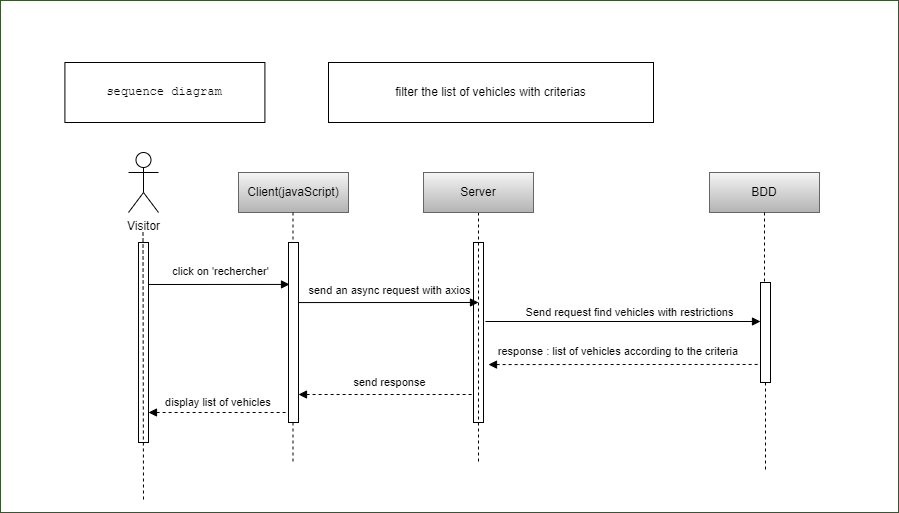

The diagram above was exported from draw.io. Its source (the exported page's mxGraphModel, read from the mxfile embedded in the PNG):
<mxGraphModel dx="2066" dy="-492" grid="1" gridSize="10" guides="1" tooltips="1" connect="1" arrows="1" fold="1" page="1" pageScale="1" pageWidth="850" pageHeight="1100" math="0" shadow="0">
  <root>
    <mxCell id="0" />
    <mxCell id="1" parent="0" />
    <mxCell id="2" value="App" style="rounded=0;whiteSpace=wrap;html=1;fontFamily=Helvetica;fontSize=30;fontColor=#ffffff;verticalAlign=top;fillColor=#FFFFFF;strokeColor=#3A5431;backgroundOutline=0;" parent="1" vertex="1">
      <mxGeometry x="-48" y="1878" width="898" height="512" as="geometry" />
    </mxCell>
    <mxCell id="3" value="&lt;pre dir=&quot;ltr&quot; data-ved=&quot;2ahUKEwjTnIHI8ouDAxXJUKQEHYWSAA4Q3ewLegQIBRAP&quot; style=&quot;text-align:left&quot; id=&quot;tw-target-text&quot; data-placeholder=&quot;Traduction&quot; class=&quot;tw-data-text tw-text-large tw-ta&quot;&gt;&lt;span lang=&quot;en&quot; class=&quot;Y2IQFc&quot;&gt;sequence diagram&lt;/span&gt;&lt;/pre&gt;" style="rounded=0;whiteSpace=wrap;html=1;fontColor=#000000;labelBackgroundColor=#FFFFFF;strokeColor=#000000;fillColor=#FFFFFF;" parent="1" vertex="1">
      <mxGeometry x="16.41" y="1940" width="200" height="60" as="geometry" />
    </mxCell>
    <mxCell id="4" value="Visitor" style="shape=umlActor;verticalLabelPosition=bottom;verticalAlign=top;html=1;fontColor=#000000;labelBackgroundColor=#FFFFFF;strokeColor=#000000;" parent="1" vertex="1">
      <mxGeometry x="80" y="2030" width="30" height="60" as="geometry" />
    </mxCell>
    <mxCell id="5" value="" style="html=1;points=[];perimeter=orthogonalPerimeter;fontColor=#000000;labelBackgroundColor=#FFFFFF;" parent="1" vertex="1">
      <mxGeometry x="90" y="2120" width="10" height="200" as="geometry" />
    </mxCell>
    <mxCell id="6" value="" style="html=1;points=[];perimeter=orthogonalPerimeter;fontColor=#000000;labelBackgroundColor=#FFFFFF;" parent="1" vertex="1">
      <mxGeometry x="425" y="2120" width="10" height="180" as="geometry" />
    </mxCell>
    <mxCell id="7" style="edgeStyle=none;html=1;dashed=1;fontFamily=Helvetica;startArrow=none;startFill=0;endArrow=none;endFill=0;fontColor=#000000;labelBackgroundColor=#FFFFFF;strokeColor=#000000;" parent="1" source="8" edge="1">
      <mxGeometry relative="1" as="geometry">
        <mxPoint x="430" y="2340" as="targetPoint" />
      </mxGeometry>
    </mxCell>
    <mxCell id="8" value="Server" style="rounded=0;whiteSpace=wrap;html=1;labelBackgroundColor=none;fillColor=#f5f5f5;strokeColor=#666666;gradientColor=#b3b3b3;fontColor=#000000;" parent="1" vertex="1">
      <mxGeometry x="375" y="2050" width="110" height="40" as="geometry" />
    </mxCell>
    <mxCell id="9" value="BDD" style="rounded=0;whiteSpace=wrap;html=1;labelBackgroundColor=none;fillColor=#f5f5f5;strokeColor=#666666;gradientColor=#b3b3b3;fontColor=#000000;" parent="1" vertex="1">
      <mxGeometry x="661" y="2050" width="110" height="40" as="geometry" />
    </mxCell>
    <mxCell id="10" value="filter the list of vehicles with criterias" style="rounded=0;whiteSpace=wrap;html=1;fontColor=#000000;labelBackgroundColor=#FFFFFF;fillColor=#FFFFFF;strokeColor=#000000;" parent="1" vertex="1">
      <mxGeometry x="280" y="1940" width="325" height="60" as="geometry" />
    </mxCell>
    <mxCell id="11" style="edgeStyle=none;html=1;entryX=0;entryY=0.233;entryDx=0;entryDy=0;entryPerimeter=0;endArrow=block;endFill=1;fontColor=#000000;labelBackgroundColor=#FFFFFF;strokeColor=#000000;" parent="1" edge="1">
      <mxGeometry relative="1" as="geometry">
        <mxPoint x="100" y="2162" as="sourcePoint" />
        <mxPoint x="241" y="2161.94" as="targetPoint" />
        <Array as="points" />
      </mxGeometry>
    </mxCell>
    <mxCell id="12" value="&lt;pre dir=&quot;ltr&quot; data-ved=&quot;2ahUKEwiWief8te6CAxUTfqQEHRUeBPsQ3ewLegQICBAP&quot; style=&quot;text-align:left&quot; id=&quot;tw-target-text&quot; data-placeholder=&quot;Traduction&quot; class=&quot;tw-data-text tw-text-large tw-ta&quot;&gt;&lt;font face=&quot;Helvetica&quot;&gt;click on 'rechercher'&lt;/font&gt;&lt;/pre&gt;" style="edgeLabel;html=1;align=center;verticalAlign=middle;resizable=0;points=[];fontColor=#000000;labelBackgroundColor=none;" parent="11" vertex="1" connectable="0">
      <mxGeometry x="0.1718" y="-1" relative="1" as="geometry">
        <mxPoint x="-12" y="-13" as="offset" />
      </mxGeometry>
    </mxCell>
    <mxCell id="13" style="edgeStyle=none;html=1;endArrow=block;endFill=1;fontColor=#000000;labelBackgroundColor=#FFFFFF;strokeColor=#000000;" parent="1" edge="1">
      <mxGeometry relative="1" as="geometry">
        <mxPoint x="437" y="2199" as="sourcePoint" />
        <mxPoint x="712" y="2199" as="targetPoint" />
      </mxGeometry>
    </mxCell>
    <mxCell id="14" value="&lt;pre dir=&quot;ltr&quot; data-ved=&quot;2ahUKEwiWief8te6CAxUTfqQEHRUeBPsQ3ewLegQICBAP&quot; style=&quot;text-align:left&quot; id=&quot;tw-target-text&quot; data-placeholder=&quot;Traduction&quot; class=&quot;tw-data-text tw-text-large tw-ta&quot;&gt;&lt;font face=&quot;Helvetica&quot;&gt;Send request find vehicles with restrictions&lt;/font&gt;&lt;/pre&gt;" style="edgeLabel;html=1;align=center;verticalAlign=middle;resizable=0;points=[];fontColor=#000000;labelBackgroundColor=none;" parent="13" vertex="1" connectable="0">
      <mxGeometry x="0.1718" y="-1" relative="1" as="geometry">
        <mxPoint x="-18" y="-10" as="offset" />
      </mxGeometry>
    </mxCell>
    <mxCell id="15" style="edgeStyle=none;html=1;entryX=0.1;entryY=0.073;entryDx=0;entryDy=0;entryPerimeter=0;endArrow=none;endFill=0;startArrow=block;startFill=1;dashed=1;exitX=1.5;exitY=0.523;exitDx=0;exitDy=0;exitPerimeter=0;fontColor=#000000;labelBackgroundColor=#FFFFFF;strokeColor=#000000;" parent="1" edge="1">
      <mxGeometry relative="1" as="geometry">
        <mxPoint x="440" y="2242.0699999999997" as="sourcePoint" />
        <mxPoint x="711" y="2241.95" as="targetPoint" />
      </mxGeometry>
    </mxCell>
    <mxCell id="16" value="&lt;pre dir=&quot;ltr&quot; data-ved=&quot;2ahUKEwiWief8te6CAxUTfqQEHRUeBPsQ3ewLegQICBAP&quot; style=&quot;text-align:left&quot; id=&quot;tw-target-text&quot; data-placeholder=&quot;Traduction&quot; class=&quot;tw-data-text tw-text-large tw-ta&quot;&gt;&lt;font face=&quot;Helvetica&quot;&gt;response : list of vehicles according to the criteria &lt;/font&gt;&lt;/pre&gt;" style="edgeLabel;html=1;align=center;verticalAlign=middle;resizable=0;points=[];fontColor=#000000;labelBackgroundColor=none;" parent="15" vertex="1" connectable="0">
      <mxGeometry x="0.1718" y="-1" relative="1" as="geometry">
        <mxPoint x="-29" y="-13" as="offset" />
      </mxGeometry>
    </mxCell>
    <mxCell id="17" value="&lt;br&gt;" style="edgeLabel;html=1;align=center;verticalAlign=middle;resizable=0;points=[];fontFamily=Helvetica;fontColor=#000000;labelBackgroundColor=#FFFFFF;" parent="15" vertex="1" connectable="0">
      <mxGeometry x="0.6827" y="-1" relative="1" as="geometry">
        <mxPoint as="offset" />
      </mxGeometry>
    </mxCell>
    <mxCell id="18" style="edgeStyle=none;html=1;entryX=0.1;entryY=0.073;entryDx=0;entryDy=0;entryPerimeter=0;endArrow=none;endFill=0;startArrow=block;startFill=1;dashed=1;fontColor=#000000;labelBackgroundColor=#FFFFFF;strokeColor=#000000;" parent="1" source="26" edge="1">
      <mxGeometry relative="1" as="geometry">
        <mxPoint x="99" y="2272" as="sourcePoint" />
        <mxPoint x="425" y="2272" as="targetPoint" />
      </mxGeometry>
    </mxCell>
    <mxCell id="19" value="&lt;pre dir=&quot;ltr&quot; data-ved=&quot;2ahUKEwiWief8te6CAxUTfqQEHRUeBPsQ3ewLegQICBAP&quot; style=&quot;text-align:left&quot; id=&quot;tw-target-text&quot; data-placeholder=&quot;Traduction&quot; class=&quot;tw-data-text tw-text-large tw-ta&quot;&gt;&lt;font face=&quot;Helvetica&quot;&gt;send response&lt;/font&gt;&lt;/pre&gt;" style="edgeLabel;html=1;align=center;verticalAlign=middle;resizable=0;points=[];fontColor=#000000;labelBackgroundColor=none;" parent="18" vertex="1" connectable="0">
      <mxGeometry x="0.1718" y="-1" relative="1" as="geometry">
        <mxPoint x="-13" y="-13" as="offset" />
      </mxGeometry>
    </mxCell>
    <mxCell id="20" value="" style="edgeStyle=none;html=1;dashed=1;fontFamily=Helvetica;startArrow=none;startFill=0;endArrow=none;endFill=0;fontColor=#000000;labelBackgroundColor=#FFFFFF;strokeColor=#000000;" parent="1" source="9" target="21" edge="1">
      <mxGeometry relative="1" as="geometry">
        <mxPoint x="716" y="2640" as="targetPoint" />
        <mxPoint x="716" y="2090" as="sourcePoint" />
      </mxGeometry>
    </mxCell>
    <mxCell id="21" value="" style="html=1;points=[];perimeter=orthogonalPerimeter;fontColor=#000000;labelBackgroundColor=#FFFFFF;" parent="1" vertex="1">
      <mxGeometry x="712" y="2160" width="10" height="100" as="geometry" />
    </mxCell>
    <mxCell id="22" value="" style="edgeStyle=none;html=1;dashed=1;fontFamily=Helvetica;startArrow=none;startFill=0;endArrow=none;endFill=0;fontColor=#000000;labelBackgroundColor=#FFFFFF;strokeColor=#000000;" parent="1" source="21" edge="1">
      <mxGeometry relative="1" as="geometry">
        <mxPoint x="717" y="2350" as="targetPoint" />
        <mxPoint x="716" y="2260" as="sourcePoint" />
      </mxGeometry>
    </mxCell>
    <mxCell id="23" style="edgeStyle=none;html=1;dashed=1;fontFamily=Helvetica;startArrow=none;startFill=0;endArrow=none;endFill=0;fontColor=#000000;labelBackgroundColor=#FFFFFF;strokeColor=#000000;" parent="1" edge="1">
      <mxGeometry relative="1" as="geometry">
        <mxPoint x="95" y="2380" as="targetPoint" />
        <mxPoint x="94.5" y="2110" as="sourcePoint" />
      </mxGeometry>
    </mxCell>
    <mxCell id="24" value="Client(javaScript)" style="rounded=0;whiteSpace=wrap;html=1;labelBackgroundColor=none;fillColor=#f5f5f5;strokeColor=#666666;gradientColor=#b3b3b3;fontColor=#000000;" parent="1" vertex="1">
      <mxGeometry x="190" y="2050" width="110" height="40" as="geometry" />
    </mxCell>
    <mxCell id="25" style="edgeStyle=none;html=1;dashed=1;fontFamily=Helvetica;startArrow=none;startFill=0;endArrow=none;endFill=0;fontColor=#000000;labelBackgroundColor=#FFFFFF;strokeColor=#000000;" parent="1" source="26" edge="1">
      <mxGeometry relative="1" as="geometry">
        <mxPoint x="244.5" y="2340" as="targetPoint" />
        <mxPoint x="244.5" y="2090" as="sourcePoint" />
      </mxGeometry>
    </mxCell>
    <mxCell id="27" value="" style="edgeStyle=none;html=1;dashed=1;fontFamily=Helvetica;startArrow=none;startFill=0;endArrow=none;endFill=0;fontColor=#000000;labelBackgroundColor=#FFFFFF;strokeColor=#000000;" parent="1" target="26" edge="1">
      <mxGeometry relative="1" as="geometry">
        <mxPoint x="244.5" y="2340" as="targetPoint" />
        <mxPoint x="244.5" y="2090" as="sourcePoint" />
      </mxGeometry>
    </mxCell>
    <mxCell id="26" value="" style="html=1;points=[];perimeter=orthogonalPerimeter;fontColor=#000000;labelBackgroundColor=#FFFFFF;" parent="1" vertex="1">
      <mxGeometry x="240" y="2120" width="10" height="180" as="geometry" />
    </mxCell>
    <mxCell id="28" style="edgeStyle=none;html=1;endArrow=block;endFill=1;fontColor=#000000;labelBackgroundColor=#FFFFFF;strokeColor=#000000;" parent="1" edge="1">
      <mxGeometry relative="1" as="geometry">
        <mxPoint x="250" y="2180.06" as="sourcePoint" />
        <mxPoint x="430" y="2180" as="targetPoint" />
        <Array as="points" />
      </mxGeometry>
    </mxCell>
    <mxCell id="29" value="&lt;pre dir=&quot;ltr&quot; data-ved=&quot;2ahUKEwiWief8te6CAxUTfqQEHRUeBPsQ3ewLegQICBAP&quot; style=&quot;text-align:left&quot; id=&quot;tw-target-text&quot; data-placeholder=&quot;Traduction&quot; class=&quot;tw-data-text tw-text-large tw-ta&quot;&gt;&lt;font face=&quot;Helvetica&quot;&gt;send an async request with axios&lt;/font&gt;&lt;/pre&gt;" style="edgeLabel;html=1;align=center;verticalAlign=middle;resizable=0;points=[];fontColor=#000000;labelBackgroundColor=none;" parent="28" vertex="1" connectable="0">
      <mxGeometry x="0.1718" y="-1" relative="1" as="geometry">
        <mxPoint x="-15" y="-13" as="offset" />
      </mxGeometry>
    </mxCell>
    <mxCell id="30" style="edgeStyle=none;html=1;endArrow=none;endFill=0;startArrow=block;startFill=1;dashed=1;fontColor=#000000;labelBackgroundColor=#FFFFFF;strokeColor=#000000;" parent="1" edge="1">
      <mxGeometry relative="1" as="geometry">
        <mxPoint x="100" y="2290" as="sourcePoint" />
        <mxPoint x="240" y="2290" as="targetPoint" />
      </mxGeometry>
    </mxCell>
    <mxCell id="31" value="&lt;pre dir=&quot;ltr&quot; data-ved=&quot;2ahUKEwiWief8te6CAxUTfqQEHRUeBPsQ3ewLegQICBAP&quot; style=&quot;text-align:left&quot; id=&quot;tw-target-text&quot; data-placeholder=&quot;Traduction&quot; class=&quot;tw-data-text tw-text-large tw-ta&quot;&gt;&lt;font face=&quot;Helvetica&quot;&gt;display list of vehicles &lt;/font&gt;&lt;/pre&gt;" style="edgeLabel;html=1;align=center;verticalAlign=middle;resizable=0;points=[];fontColor=#000000;labelBackgroundColor=none;" parent="30" vertex="1" connectable="0">
      <mxGeometry x="0.1718" y="-1" relative="1" as="geometry">
        <mxPoint x="-12" y="-11" as="offset" />
      </mxGeometry>
    </mxCell>
  </root>
</mxGraphModel>